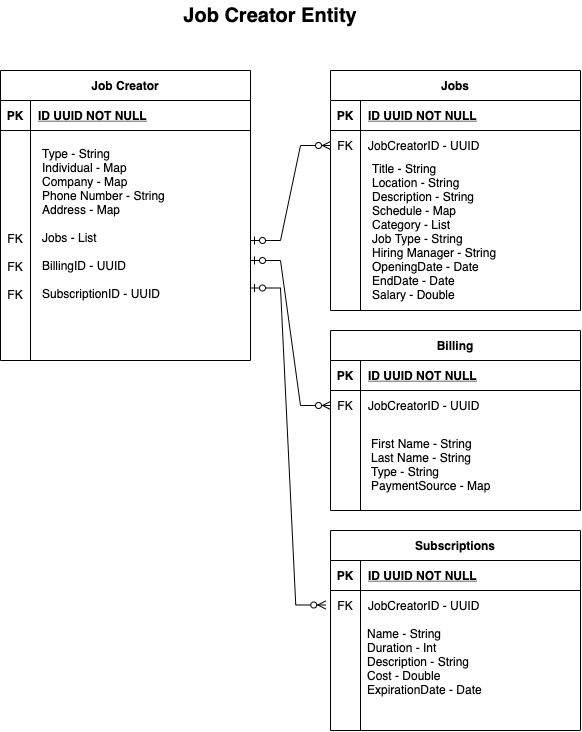

The diagram above was exported from draw.io. Its source (the exported page's mxGraphModel, read from the mxfile embedded in the PNG):
<mxGraphModel dx="788" dy="538" grid="1" gridSize="10" guides="1" tooltips="1" connect="1" arrows="1" fold="1" page="1" pageScale="1" pageWidth="850" pageHeight="1100" math="0" shadow="0">
  <root>
    <mxCell id="i2kWxUItqqoAoyCf1g7Q-0" />
    <mxCell id="i2kWxUItqqoAoyCf1g7Q-1" parent="i2kWxUItqqoAoyCf1g7Q-0" />
    <mxCell id="-ryu8qC5QjcKZk-zOYq6-0" value="Jobs" style="shape=table;startSize=30;container=1;collapsible=1;childLayout=tableLayout;fixedRows=1;rowLines=0;fontStyle=1;align=center;resizeLast=1;" vertex="1" parent="i2kWxUItqqoAoyCf1g7Q-1">
      <mxGeometry x="450" y="120" width="250" height="240" as="geometry" />
    </mxCell>
    <mxCell id="-ryu8qC5QjcKZk-zOYq6-1" value="" style="shape=partialRectangle;collapsible=0;dropTarget=0;pointerEvents=0;fillColor=none;points=[[0,0.5],[1,0.5]];portConstraint=eastwest;top=0;left=0;right=0;bottom=1;" vertex="1" parent="-ryu8qC5QjcKZk-zOYq6-0">
      <mxGeometry y="30" width="250" height="30" as="geometry" />
    </mxCell>
    <mxCell id="-ryu8qC5QjcKZk-zOYq6-2" value="PK" style="shape=partialRectangle;overflow=hidden;connectable=0;fillColor=none;top=0;left=0;bottom=0;right=0;fontStyle=1;" vertex="1" parent="-ryu8qC5QjcKZk-zOYq6-1">
      <mxGeometry width="30" height="30" as="geometry">
        <mxRectangle width="30" height="30" as="alternateBounds" />
      </mxGeometry>
    </mxCell>
    <mxCell id="-ryu8qC5QjcKZk-zOYq6-3" value="ID UUID NOT NULL" style="shape=partialRectangle;overflow=hidden;connectable=0;fillColor=none;top=0;left=0;bottom=0;right=0;align=left;spacingLeft=6;fontStyle=5;" vertex="1" parent="-ryu8qC5QjcKZk-zOYq6-1">
      <mxGeometry x="30" width="220" height="30" as="geometry">
        <mxRectangle width="220" height="30" as="alternateBounds" />
      </mxGeometry>
    </mxCell>
    <mxCell id="-ryu8qC5QjcKZk-zOYq6-4" value="" style="shape=partialRectangle;collapsible=0;dropTarget=0;pointerEvents=0;fillColor=none;points=[[0,0.5],[1,0.5]];portConstraint=eastwest;top=0;left=0;right=0;bottom=0;" vertex="1" parent="-ryu8qC5QjcKZk-zOYq6-0">
      <mxGeometry y="60" width="250" height="30" as="geometry" />
    </mxCell>
    <mxCell id="-ryu8qC5QjcKZk-zOYq6-5" value="FK" style="shape=partialRectangle;overflow=hidden;connectable=0;fillColor=none;top=0;left=0;bottom=0;right=0;" vertex="1" parent="-ryu8qC5QjcKZk-zOYq6-4">
      <mxGeometry width="30" height="30" as="geometry">
        <mxRectangle width="30" height="30" as="alternateBounds" />
      </mxGeometry>
    </mxCell>
    <mxCell id="-ryu8qC5QjcKZk-zOYq6-6" value="JobCreatorID - UUID" style="shape=partialRectangle;overflow=hidden;connectable=0;fillColor=none;top=0;left=0;bottom=0;right=0;align=left;spacingLeft=6;" vertex="1" parent="-ryu8qC5QjcKZk-zOYq6-4">
      <mxGeometry x="30" width="220" height="30" as="geometry">
        <mxRectangle width="220" height="30" as="alternateBounds" />
      </mxGeometry>
    </mxCell>
    <mxCell id="-ryu8qC5QjcKZk-zOYq6-10" value="" style="shape=partialRectangle;collapsible=0;dropTarget=0;pointerEvents=0;fillColor=none;points=[[0,0.5],[1,0.5]];portConstraint=eastwest;top=0;left=0;right=0;bottom=0;" vertex="1" parent="-ryu8qC5QjcKZk-zOYq6-0">
      <mxGeometry y="90" width="250" height="30" as="geometry" />
    </mxCell>
    <mxCell id="-ryu8qC5QjcKZk-zOYq6-11" value="" style="shape=partialRectangle;overflow=hidden;connectable=0;fillColor=none;top=0;left=0;bottom=0;right=0;" vertex="1" parent="-ryu8qC5QjcKZk-zOYq6-10">
      <mxGeometry width="30" height="30" as="geometry">
        <mxRectangle width="30" height="30" as="alternateBounds" />
      </mxGeometry>
    </mxCell>
    <mxCell id="-ryu8qC5QjcKZk-zOYq6-12" value="" style="shape=partialRectangle;overflow=hidden;connectable=0;fillColor=none;top=0;left=0;bottom=0;right=0;align=left;spacingLeft=6;" vertex="1" parent="-ryu8qC5QjcKZk-zOYq6-10">
      <mxGeometry x="30" width="220" height="30" as="geometry">
        <mxRectangle width="220" height="30" as="alternateBounds" />
      </mxGeometry>
    </mxCell>
    <mxCell id="-ryu8qC5QjcKZk-zOYq6-13" value="Billing" style="shape=table;startSize=30;container=1;collapsible=1;childLayout=tableLayout;fixedRows=1;rowLines=0;fontStyle=1;align=center;resizeLast=1;" vertex="1" parent="i2kWxUItqqoAoyCf1g7Q-1">
      <mxGeometry x="450" y="380" width="250" height="180" as="geometry" />
    </mxCell>
    <mxCell id="-ryu8qC5QjcKZk-zOYq6-14" value="" style="shape=partialRectangle;collapsible=0;dropTarget=0;pointerEvents=0;fillColor=none;points=[[0,0.5],[1,0.5]];portConstraint=eastwest;top=0;left=0;right=0;bottom=1;" vertex="1" parent="-ryu8qC5QjcKZk-zOYq6-13">
      <mxGeometry y="30" width="250" height="30" as="geometry" />
    </mxCell>
    <mxCell id="-ryu8qC5QjcKZk-zOYq6-15" value="PK" style="shape=partialRectangle;overflow=hidden;connectable=0;fillColor=none;top=0;left=0;bottom=0;right=0;fontStyle=1;" vertex="1" parent="-ryu8qC5QjcKZk-zOYq6-14">
      <mxGeometry width="30" height="30" as="geometry">
        <mxRectangle width="30" height="30" as="alternateBounds" />
      </mxGeometry>
    </mxCell>
    <mxCell id="-ryu8qC5QjcKZk-zOYq6-16" value="ID UUID NOT NULL " style="shape=partialRectangle;overflow=hidden;connectable=0;fillColor=none;top=0;left=0;bottom=0;right=0;align=left;spacingLeft=6;fontStyle=5;" vertex="1" parent="-ryu8qC5QjcKZk-zOYq6-14">
      <mxGeometry x="30" width="220" height="30" as="geometry">
        <mxRectangle width="220" height="30" as="alternateBounds" />
      </mxGeometry>
    </mxCell>
    <mxCell id="-ryu8qC5QjcKZk-zOYq6-17" value="" style="shape=partialRectangle;collapsible=0;dropTarget=0;pointerEvents=0;fillColor=none;points=[[0,0.5],[1,0.5]];portConstraint=eastwest;top=0;left=0;right=0;bottom=0;" vertex="1" parent="-ryu8qC5QjcKZk-zOYq6-13">
      <mxGeometry y="60" width="250" height="30" as="geometry" />
    </mxCell>
    <mxCell id="-ryu8qC5QjcKZk-zOYq6-18" value="FK" style="shape=partialRectangle;overflow=hidden;connectable=0;fillColor=none;top=0;left=0;bottom=0;right=0;" vertex="1" parent="-ryu8qC5QjcKZk-zOYq6-17">
      <mxGeometry width="30" height="30" as="geometry">
        <mxRectangle width="30" height="30" as="alternateBounds" />
      </mxGeometry>
    </mxCell>
    <mxCell id="-ryu8qC5QjcKZk-zOYq6-19" value="JobCreatorID - UUID    " style="shape=partialRectangle;overflow=hidden;connectable=0;fillColor=none;top=0;left=0;bottom=0;right=0;align=left;spacingLeft=6;" vertex="1" parent="-ryu8qC5QjcKZk-zOYq6-17">
      <mxGeometry x="30" width="220" height="30" as="geometry">
        <mxRectangle width="220" height="30" as="alternateBounds" />
      </mxGeometry>
    </mxCell>
    <mxCell id="-ryu8qC5QjcKZk-zOYq6-23" value="Job Creator" style="shape=table;startSize=30;container=1;collapsible=1;childLayout=tableLayout;fixedRows=1;rowLines=0;fontStyle=1;align=center;resizeLast=1;" vertex="1" parent="i2kWxUItqqoAoyCf1g7Q-1">
      <mxGeometry x="120" y="120" width="250" height="290" as="geometry" />
    </mxCell>
    <mxCell id="-ryu8qC5QjcKZk-zOYq6-24" value="" style="shape=partialRectangle;collapsible=0;dropTarget=0;pointerEvents=0;fillColor=none;points=[[0,0.5],[1,0.5]];portConstraint=eastwest;top=0;left=0;right=0;bottom=1;" vertex="1" parent="-ryu8qC5QjcKZk-zOYq6-23">
      <mxGeometry y="30" width="250" height="30" as="geometry" />
    </mxCell>
    <mxCell id="-ryu8qC5QjcKZk-zOYq6-25" value="PK" style="shape=partialRectangle;overflow=hidden;connectable=0;fillColor=none;top=0;left=0;bottom=0;right=0;fontStyle=1;" vertex="1" parent="-ryu8qC5QjcKZk-zOYq6-24">
      <mxGeometry width="30" height="30" as="geometry">
        <mxRectangle width="30" height="30" as="alternateBounds" />
      </mxGeometry>
    </mxCell>
    <mxCell id="-ryu8qC5QjcKZk-zOYq6-26" value="ID UUID NOT NULL" style="shape=partialRectangle;overflow=hidden;connectable=0;fillColor=none;top=0;left=0;bottom=0;right=0;align=left;spacingLeft=6;fontStyle=5;" vertex="1" parent="-ryu8qC5QjcKZk-zOYq6-24">
      <mxGeometry x="30" width="220" height="30" as="geometry">
        <mxRectangle width="220" height="30" as="alternateBounds" />
      </mxGeometry>
    </mxCell>
    <mxCell id="-ryu8qC5QjcKZk-zOYq6-28" value="Type - String&lt;br&gt;Individual - Map&lt;br&gt;Company - Map&lt;br&gt;Phone Number - String&lt;br&gt;Address - Map&lt;br&gt;&lt;br&gt;Jobs - List&lt;br&gt;&lt;br&gt;BillingID - UUID&lt;br&gt;&lt;br&gt;SubscriptionID - UUID" style="text;html=1;strokeColor=none;fillColor=none;align=left;verticalAlign=top;whiteSpace=wrap;rounded=0;" vertex="1" parent="i2kWxUItqqoAoyCf1g7Q-1">
      <mxGeometry x="160" y="190" width="200" height="160" as="geometry" />
    </mxCell>
    <mxCell id="-ryu8qC5QjcKZk-zOYq6-34" value="First Name - String&lt;br&gt;Last Name - String&amp;nbsp;&lt;br&gt;Type - String&lt;br&gt;PaymentSource - Map" style="text;html=1;strokeColor=none;fillColor=none;align=left;verticalAlign=top;whiteSpace=wrap;rounded=0;" vertex="1" parent="i2kWxUItqqoAoyCf1g7Q-1">
      <mxGeometry x="489" y="480" width="200" height="70" as="geometry" />
    </mxCell>
    <mxCell id="-ryu8qC5QjcKZk-zOYq6-35" value="Job Creator Entity" style="text;html=1;strokeColor=none;fillColor=none;align=center;verticalAlign=middle;whiteSpace=wrap;rounded=0;fontStyle=1;fontSize=20;" vertex="1" parent="i2kWxUItqqoAoyCf1g7Q-1">
      <mxGeometry x="250" y="50" width="280" height="30" as="geometry" />
    </mxCell>
    <mxCell id="5wQiLxDDNvR_WtdNca9v-0" value="FK" style="shape=partialRectangle;overflow=hidden;connectable=0;fillColor=none;top=0;left=0;bottom=0;right=0;" vertex="1" parent="i2kWxUItqqoAoyCf1g7Q-1">
      <mxGeometry x="120" y="280" width="30" height="16.5" as="geometry">
        <mxRectangle width="30" height="30" as="alternateBounds" />
      </mxGeometry>
    </mxCell>
    <mxCell id="5wQiLxDDNvR_WtdNca9v-11" value="" style="edgeStyle=entityRelationEdgeStyle;fontSize=12;html=1;endArrow=ERzeroToMany;startArrow=ERzeroToOne;rounded=0;entryX=0;entryY=0.5;entryDx=0;entryDy=0;" edge="1" parent="i2kWxUItqqoAoyCf1g7Q-1" target="-ryu8qC5QjcKZk-zOYq6-4">
      <mxGeometry width="100" height="100" relative="1" as="geometry">
        <mxPoint x="370" y="290" as="sourcePoint" />
        <mxPoint x="450" y="170" as="targetPoint" />
      </mxGeometry>
    </mxCell>
    <mxCell id="5wQiLxDDNvR_WtdNca9v-13" value="Title - String&lt;br&gt;Location - String&lt;br&gt;Description - String&lt;br&gt;Schedule - Map&lt;br&gt;Category - List&lt;br&gt;Job Type - String&lt;br&gt;Hiring Manager - String&lt;br&gt;OpeningDate - Date&lt;br&gt;EndDate - Date&lt;br&gt;Salary - Double&lt;br&gt;&lt;br&gt;" style="text;html=1;strokeColor=none;fillColor=none;align=left;verticalAlign=top;whiteSpace=wrap;rounded=0;" vertex="1" parent="i2kWxUItqqoAoyCf1g7Q-1">
      <mxGeometry x="490" y="205" width="195" height="155" as="geometry" />
    </mxCell>
    <mxCell id="U3nTVouPTYBEqofz5scx-0" value="FK" style="shape=partialRectangle;overflow=hidden;connectable=0;fillColor=none;top=0;left=0;bottom=0;right=0;" vertex="1" parent="i2kWxUItqqoAoyCf1g7Q-1">
      <mxGeometry x="120" y="305" width="30" height="21" as="geometry">
        <mxRectangle width="30" height="30" as="alternateBounds" />
      </mxGeometry>
    </mxCell>
    <mxCell id="29ik-0Z0_fFrmWYJ2GwJ-0" value="" style="edgeStyle=entityRelationEdgeStyle;fontSize=12;html=1;endArrow=ERzeroToMany;startArrow=ERzeroToOne;rounded=0;entryX=0;entryY=0.5;entryDx=0;entryDy=0;" edge="1" parent="i2kWxUItqqoAoyCf1g7Q-1" target="-ryu8qC5QjcKZk-zOYq6-17">
      <mxGeometry width="100" height="100" relative="1" as="geometry">
        <mxPoint x="370" y="310" as="sourcePoint" />
        <mxPoint x="460" y="205" as="targetPoint" />
      </mxGeometry>
    </mxCell>
    <mxCell id="29ik-0Z0_fFrmWYJ2GwJ-1" value="FK" style="shape=partialRectangle;overflow=hidden;connectable=0;fillColor=none;top=0;left=0;bottom=0;right=0;" vertex="1" parent="i2kWxUItqqoAoyCf1g7Q-1">
      <mxGeometry x="120" y="333" width="30" height="21" as="geometry">
        <mxRectangle width="30" height="30" as="alternateBounds" />
      </mxGeometry>
    </mxCell>
    <mxCell id="29ik-0Z0_fFrmWYJ2GwJ-2" value="Subscriptions" style="shape=table;startSize=30;container=1;collapsible=1;childLayout=tableLayout;fixedRows=1;rowLines=0;fontStyle=1;align=center;resizeLast=1;" vertex="1" parent="i2kWxUItqqoAoyCf1g7Q-1">
      <mxGeometry x="450" y="580" width="250" height="200" as="geometry" />
    </mxCell>
    <mxCell id="29ik-0Z0_fFrmWYJ2GwJ-3" value="" style="shape=partialRectangle;collapsible=0;dropTarget=0;pointerEvents=0;fillColor=none;points=[[0,0.5],[1,0.5]];portConstraint=eastwest;top=0;left=0;right=0;bottom=1;" vertex="1" parent="29ik-0Z0_fFrmWYJ2GwJ-2">
      <mxGeometry y="30" width="250" height="30" as="geometry" />
    </mxCell>
    <mxCell id="29ik-0Z0_fFrmWYJ2GwJ-4" value="PK" style="shape=partialRectangle;overflow=hidden;connectable=0;fillColor=none;top=0;left=0;bottom=0;right=0;fontStyle=1;" vertex="1" parent="29ik-0Z0_fFrmWYJ2GwJ-3">
      <mxGeometry width="30" height="30" as="geometry">
        <mxRectangle width="30" height="30" as="alternateBounds" />
      </mxGeometry>
    </mxCell>
    <mxCell id="29ik-0Z0_fFrmWYJ2GwJ-5" value="ID UUID NOT NULL " style="shape=partialRectangle;overflow=hidden;connectable=0;fillColor=none;top=0;left=0;bottom=0;right=0;align=left;spacingLeft=6;fontStyle=5;" vertex="1" parent="29ik-0Z0_fFrmWYJ2GwJ-3">
      <mxGeometry x="30" width="220" height="30" as="geometry">
        <mxRectangle width="220" height="30" as="alternateBounds" />
      </mxGeometry>
    </mxCell>
    <mxCell id="29ik-0Z0_fFrmWYJ2GwJ-6" value="" style="shape=partialRectangle;collapsible=0;dropTarget=0;pointerEvents=0;fillColor=none;points=[[0,0.5],[1,0.5]];portConstraint=eastwest;top=0;left=0;right=0;bottom=0;" vertex="1" parent="29ik-0Z0_fFrmWYJ2GwJ-2">
      <mxGeometry y="60" width="250" height="30" as="geometry" />
    </mxCell>
    <mxCell id="29ik-0Z0_fFrmWYJ2GwJ-7" value="FK" style="shape=partialRectangle;overflow=hidden;connectable=0;fillColor=none;top=0;left=0;bottom=0;right=0;" vertex="1" parent="29ik-0Z0_fFrmWYJ2GwJ-6">
      <mxGeometry width="30" height="30" as="geometry">
        <mxRectangle width="30" height="30" as="alternateBounds" />
      </mxGeometry>
    </mxCell>
    <mxCell id="29ik-0Z0_fFrmWYJ2GwJ-8" value="JobCreatorID - UUID    " style="shape=partialRectangle;overflow=hidden;connectable=0;fillColor=none;top=0;left=0;bottom=0;right=0;align=left;spacingLeft=6;" vertex="1" parent="29ik-0Z0_fFrmWYJ2GwJ-6">
      <mxGeometry x="30" width="220" height="30" as="geometry">
        <mxRectangle width="220" height="30" as="alternateBounds" />
      </mxGeometry>
    </mxCell>
    <mxCell id="29ik-0Z0_fFrmWYJ2GwJ-9" value="" style="edgeStyle=entityRelationEdgeStyle;fontSize=12;html=1;endArrow=ERzeroToMany;startArrow=ERzeroToOne;rounded=0;exitX=1;exitY=0.75;exitDx=0;exitDy=0;entryX=-0.019;entryY=0.483;entryDx=0;entryDy=0;entryPerimeter=0;" edge="1" parent="i2kWxUItqqoAoyCf1g7Q-1" source="-ryu8qC5QjcKZk-zOYq6-23" target="29ik-0Z0_fFrmWYJ2GwJ-6">
      <mxGeometry width="100" height="100" relative="1" as="geometry">
        <mxPoint x="310" y="530" as="sourcePoint" />
        <mxPoint x="110" y="550" as="targetPoint" />
      </mxGeometry>
    </mxCell>
    <mxCell id="29ik-0Z0_fFrmWYJ2GwJ-10" value="Name - String&lt;br&gt;Duration - Int&lt;br&gt;Description - String&lt;br&gt;Cost - Double&lt;br&gt;ExpirationDate - Date" style="text;html=1;strokeColor=none;fillColor=none;align=left;verticalAlign=top;whiteSpace=wrap;rounded=0;" vertex="1" parent="i2kWxUItqqoAoyCf1g7Q-1">
      <mxGeometry x="485" y="670" width="205" height="100" as="geometry" />
    </mxCell>
  </root>
</mxGraphModel>